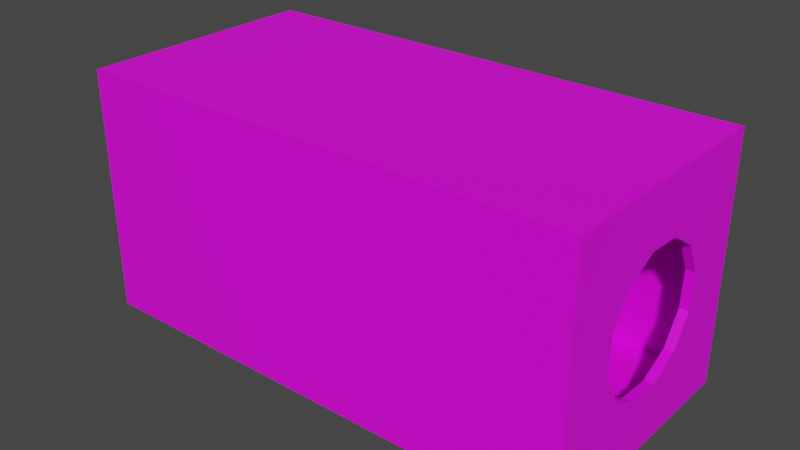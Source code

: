 # Source: BoxCLosedHolesSides.blend  (saved by Blender 5.0.118; exported with 4.5.12 LTS)
import bpy
from mathutils import Matrix  # noqa: F401  (used for matrix-valued properties, if any)

bpy.ops.wm.read_factory_settings(use_empty=True)
scene = bpy.context.scene
scene.name = 'Scene'

# ---- collections
col_collection = bpy.data.collections.new('Collection'); scene.collection.children.link(col_collection)

# ---- images (referenced by path relative to the original .blend; pixels are not part of the script)
import os
ASSET_DIR = os.environ.get("B2B_ASSET_DIR", "")  # directory of the original .blend (textures are referenced by path, not embedded)
HERE = os.path.dirname(os.path.abspath(__file__))  # packed textures are extracted next to this script under _unpacked/

def load_image(name, relpath, width, height, colorspace="sRGB"):
    """Load a texture the original file referenced (path relative to the .blend, or extracted next to this script)."""
    p = next((c for c in (os.path.join(HERE, relpath), os.path.join(ASSET_DIR, relpath)) if relpath and os.path.exists(c)), "")
    if p:
        img = bpy.data.images.load(p, check_existing=True)
        img.name = name
    else:  # same state as the original file: an image datablock whose file is absent (Cycles renders it pink)
        img = bpy.data.images.new(name, width, height)
        img.source = "FILE"
        img.filepath = "//" + (relpath or name)
    img.colorspace_settings.name = colorspace
    return img
img_cardboard_png = load_image('Cardboard.png', 'Cardboard.png', 1024, 1024, 'sRGB')

# ---- materials (node trees are filled in below, after node groups)
mat_material_001 = bpy.data.materials.new('Material.001')
mat_material_001.use_backface_culling_lightprobe_volume = False
mat_material_001.use_transparent_shadow = False

# ---- material node trees
mat_material_001.use_nodes = True; mat_material_001.node_tree.nodes.clear()
_N = mat_material_001.node_tree.nodes; _L = mat_material_001.node_tree.links
n0 = _N.new('ShaderNodeBsdfPrincipled'); n0.name = 'Principled BSDF'; n0.location = (10, 300)
n0.distribution = 'GGX'
n0.subsurface_method = 'BURLEY'
n0.inputs[3].default_value = 1.45
n0.inputs[27].default_value = (0.0, 0.0, 0.0, 1.0)
n0.inputs[28].default_value = 1.0
n1 = _N.new('ShaderNodeOutputMaterial'); n1.name = 'Material Output'; n1.location = (300, 300)
n2 = _N.new('ShaderNodeTexImage'); n2.name = 'Image Texture'; n2.location = (-180, 280)
n2.image = img_cardboard_png
_L.new(n0.outputs[0], n1.inputs[0])
_L.new(n2.outputs[0], n0.inputs[0])
n1.is_active_output = True

# ---- world
world_world = bpy.data.worlds.new('World'); scene.world = world_world
world_world.use_nodes = True; world_world.node_tree.nodes.clear()
_N = world_world.node_tree.nodes; _L = world_world.node_tree.links
n0 = _N.new('ShaderNodeOutputWorld'); n0.name = 'World Output'; n0.location = (300, 300)
n1 = _N.new('ShaderNodeBackground'); n1.name = 'Background'; n1.location = (10, 300)
n1.inputs[0].default_value = (0.05088, 0.05088, 0.05088, 1.0)
_L.new(n1.outputs[0], n0.inputs[0])
n0.is_active_output = True
world_world.color = (0.05088, 0.05088, 0.05088)
world_world.use_sun_shadow = False
world_world.sun_shadow_jitter_overblur = 0.0

# ---- meshes
me_cube_001 = bpy.data.meshes.new('Cube.001')
me_cube_001.from_pydata([(1.019, 0.5008, 1.017), (1.019, 0.5008, 0.01576), (-1.018, 0.5008, 1.017), (-1.018, 0.5008, 0.01576), (1.017, -0.5008, 1.017), (1.017, -0.5008, 0.01576), (-1.018, -0.5008, 1.017), (-1.018, -0.5008, 0.01576), (-1.013, 0.5067, 1.03), (1.013, 0.5067, 1.03), (1.013, 0.5067, 0.01645), (-1.013, 0.5067, 0.01645), (-1.013, -0.5067, 1.03), (-1.013, -0.5067, 0.01645), (1.013, -0.5067, 1.03), (1.013, -0.5067, 0.01645), (1.013, 0.5067, 0.692), (1.013, 0.5067, 0.3543), (-1.013, 0.5067, 0.3543), (-1.013, 0.5067, 0.692), (-1.013, -0.5067, 0.3543), (-1.013, -0.5067, 0.692), (1.013, -0.5067, 0.3543), (1.013, -0.5067, 0.692), (-1.002, -0.1669, 1.017), (-1.002, 0.1669, 1.017), (1.002, 0.1669, 1.017), (1.002, -0.1669, 1.017), (-1.013, -0.1689, 1.03), (-1.013, 0.1689, 1.03), (1.013, 0.1689, 1.03), (1.013, -0.1689, 1.03), (1.013, 0.1858, 0.3137), (1.013, -0.2095, 0.3374), (1.013, 0.2095, 0.7089), (1.013, -0.1858, 0.7326), (-1.013, 0.2242, 0.7247), (-1.013, -0.2288, 0.7183), (-1.013, 0.09027, 0.2919), (-1.013, -0.08276, 0.2894), (-1.013, -0.0563, 1.03), (-1.013, 0.0563, 1.03), (1.013, 0.0563, 1.03), (1.013, -0.0563, 1.03), (1.013, 0.08854, 0.7888), (1.013, -0.05613, 0.7975), (-1.013, 0.08276, 0.8244), (-1.013, -0.09027, 0.822), (1.013, 0.5067, 0.5794), (1.013, 0.5067, 0.4668), (-1.013, 0.5067, 0.4668), (-1.013, 0.5067, 0.5794), (-1.013, 0.2288, 0.3956), (-1.013, 0.28, 0.5609), (1.013, 0.2656, 0.4346), (1.013, 0.2743, 0.5793), (-1.013, -0.5067, 0.4668), (-1.013, -0.5067, 0.5794), (1.013, -0.5067, 0.4668), (1.013, -0.5067, 0.5794), (-1.013, -0.2242, 0.3892), (-1.013, -0.28, 0.553), (1.013, -0.2743, 0.467), (1.013, -0.2656, 0.6117), (1.013, 0.05613, 0.2488), (1.013, -0.08854, 0.2575), (-1.018, 0.5067, 0.692), (-1.018, 0.5067, 1.03), (-1.018, 0.1689, 1.03), (-1.018, -0.5067, 0.01645), (-1.018, -0.5067, 0.692), (-1.018, -0.5067, 1.03), (-1.018, 0.5067, 0.01645), (-1.018, 0.5067, 0.3543), (-1.018, 0.5067, 0.5794), (-1.018, -0.5067, 0.3543), (-1.018, -0.5067, 0.5794), (1.05, -0.5067, 0.01645), (1.05, 0.5067, 0.4668), (-1.018, -0.1689, 1.03), (-1.018, 0.0563, 1.03), (1.05, 0.5067, 0.692), (1.05, 0.5067, 1.03), (1.05, -0.1689, 1.03), (1.05, -0.5067, 1.03), (-1.018, -0.0563, 1.03), (1.05, -0.5067, 0.692), (-1.018, 0.5067, 0.4668), (1.05, 0.5067, 0.01645), (-1.018, -0.5067, 0.4668), (1.05, 0.5067, 0.3543), (-1.042, -0.08276, 0.2894), (-1.038, -0.08276, 0.2894), (-1.038, 0.09027, 0.2919), (-1.042, 0.09027, 0.2919), (-1.038, -0.09027, 0.822), (-1.038, -0.2288, 0.7183), (-1.038, 0.28, 0.5609), (-1.038, 0.2242, 0.7247), (-1.038, -0.28, 0.553), (-1.038, 0.08276, 0.8244), (-1.042, -0.09027, 0.822), (-1.042, -0.2288, 0.7183), (-1.038, 0.2288, 0.3956), (-1.038, -0.2242, 0.3892), (-1.042, 0.5067, 0.692), (-1.042, 0.5067, 1.03), (-1.042, 0.1689, 1.03), (-1.042, -0.5067, 0.01645), (-1.042, -0.5067, 0.692), (-1.042, -0.5067, 1.03), (-1.042, 0.5067, 0.01645), (-1.042, 0.5067, 0.3543), (-1.042, 0.5067, 0.5794), (-1.042, -0.5067, 0.3543), (-1.042, -0.5067, 0.5794), (-1.042, -0.1689, 1.03), (-1.042, 0.0563, 1.03), (-1.042, 0.2242, 0.7247), (-1.042, 0.28, 0.5609), (-1.042, -0.28, 0.553), (-1.042, -0.0563, 1.03), (-1.042, 0.08276, 0.8244), (-1.042, 0.5067, 0.4668), (-1.042, 0.2288, 0.3956), (-1.042, -0.5067, 0.4668), (-1.042, -0.2242, 0.3892), (1.05, -0.5067, 0.3543), (1.05, -0.5067, 0.5794), (1.05, -0.2095, 0.3374), (1.05, -0.1858, 0.7326), (1.05, 0.1689, 1.03), (1.05, -0.0563, 1.03), (1.05, 0.1858, 0.3137), (1.05, -0.08854, 0.2575), (1.05, 0.2095, 0.7089), (1.05, -0.05613, 0.7975), (1.05, -0.2656, 0.6117), (1.05, 0.2743, 0.5793), (1.05, 0.0563, 1.03), (1.05, 0.08854, 0.7888), (1.05, 0.5067, 0.5794), (1.05, 0.2656, 0.4346), (1.05, -0.5067, 0.4668), (1.05, -0.2743, 0.467), (1.05, 0.05613, 0.2488), (1.019, 0.5008, 0.05352), (-1.018, 0.5008, 0.05352), (-1.018, -0.5008, 0.05352), (1.017, -0.5008, 0.05352), (1.013, 0.5067, 0.05352), (-1.013, 0.5067, 0.05352), (-1.013, -0.5067, 0.05352), (1.013, -0.5067, 0.05352), (-1.018, 0.5067, 0.05352), (-1.018, -0.5067, 0.05352), (1.05, 0.5067, 0.05352), (-1.042, 0.5067, 0.05352), (-1.042, -0.5067, 0.05352), (-1.017, -0.4786, 0.05352), (-1.017, 0.4795, 0.05352), (1.05, -0.5067, 0.05352), (1.013, -0.4724, 0.05352), (1.013, 0.4667, 0.05352), (1.013, -0.4169, 0.05352), (1.013, 0.4348, 0.05352)], [], [(146, 147, 3, 1), (148, 149, 5, 7), (24, 27, 4, 6), (150, 10, 11, 151), (19, 51, 74, 66), (152, 13, 15, 153), (28, 12, 14, 31), (59, 58, 143, 128), (44, 34, 135, 140), (58, 22, 127, 143), (12, 21, 23, 14), (56, 20, 22, 58), (46, 47, 95, 100), (9, 16, 19, 8), (49, 17, 18, 50), (155, 75, 114, 158), (151, 11, 72, 154), (51, 50, 87, 74), (42, 43, 132, 139), (17, 49, 78, 90), (30, 42, 139, 131), (16, 9, 82, 81), (49, 48, 141, 78), (8, 29, 30, 9), (40, 28, 31, 43), (29, 8, 67, 68), (61, 60, 104, 99), (2, 0, 26, 25), (25, 26, 27, 24), (29, 41, 42, 30), (41, 40, 43, 42), (64, 65, 134, 145), (50, 18, 73, 87), (8, 19, 66, 67), (56, 57, 76, 89), (36, 46, 100, 98), (16, 48, 51, 19), (48, 49, 50, 51), (48, 16, 81, 141), (150, 17, 90, 156), (32, 64, 145, 133), (20, 56, 89, 75), (40, 41, 80, 85), (21, 57, 59, 23), (57, 56, 58, 59), (35, 45, 136, 130), (43, 31, 83, 132), (66, 74, 113, 105), (52, 53, 97, 103), (37, 61, 99, 96), (60, 39, 92, 104), (74, 87, 123, 113), (154, 72, 111, 157), (38, 52, 103, 93), (87, 73, 112, 123), (53, 36, 98, 97), (70, 71, 110, 109), (39, 38, 93, 92), (68, 67, 106, 107), (47, 37, 96, 95), (67, 66, 105, 106), (21, 12, 71, 70), (152, 20, 75, 155), (85, 80, 117, 121), (80, 68, 107, 117), (57, 21, 70, 76), (79, 85, 121, 116), (12, 28, 79, 71), (41, 29, 68, 80), (28, 40, 85, 79), (93, 103, 124, 94), (97, 98, 118, 119), (92, 93, 94, 91), (95, 96, 102, 101), (157, 158, 114, 91, 94, 112), (116, 102, 109, 110), (126, 91, 114, 125), (123, 112, 94, 124), (106, 105, 118, 107), (121, 101, 102, 116), (107, 118, 122, 117), (117, 122, 101, 121), (105, 113, 119, 118), (113, 123, 124, 119), (102, 120, 115, 109), (120, 126, 125, 115), (104, 92, 91, 126), (96, 99, 120, 102), (103, 97, 119, 124), (98, 100, 122, 118), (99, 104, 126, 120), (100, 95, 101, 122), (76, 70, 109, 115), (75, 89, 125, 114), (71, 79, 116, 110), (89, 76, 115, 125), (154, 160, 72), (159, 155, 69), (66, 36, 53), (160, 159, 69, 72), (52, 73, 87), (89, 75, 60), (89, 60, 61), (53, 52, 87), (53, 87, 74), (76, 89, 61), (37, 70, 61), (74, 66, 53), (70, 76, 61), (36, 66, 67), (71, 70, 37), (47, 79, 37), (67, 68, 36), (68, 46, 36), (79, 71, 37), (46, 68, 80), (79, 47, 85), (135, 81, 82, 131), (47, 46, 85), (85, 46, 80), (138, 141, 81, 135), (128, 137, 130, 86), (86, 130, 83, 84), (140, 135, 131, 139), (130, 136, 132, 83), (136, 140, 139, 132), (133, 90, 78, 142), (142, 78, 141, 138), (127, 129, 144, 143), (143, 144, 137, 128), (156, 90, 133, 145, 134, 129, 127, 161), (45, 44, 140, 136), (54, 32, 133, 142), (33, 62, 144, 129), (55, 54, 142, 138), (153, 15, 77, 161), (62, 63, 137, 144), (63, 35, 130, 137), (14, 23, 86, 84), (23, 59, 128, 86), (34, 55, 138, 135), (31, 14, 84, 83), (65, 33, 129, 134), (9, 30, 131, 82), (54, 55, 17), (55, 16, 48), (34, 9, 16), (34, 30, 9), (44, 42, 30), (45, 42, 44), (45, 31, 43), (35, 14, 31), (35, 23, 14), (63, 59, 23), (62, 59, 63), (62, 22, 58), (162, 15, 153), (165, 163, 10), (162, 164, 15), (163, 150, 10), (55, 48, 49), (55, 34, 16), (34, 44, 30), (45, 43, 42), (45, 35, 31), (35, 63, 23), (62, 58, 59), (62, 33, 22), (32, 54, 17), (55, 49, 17), (72, 69, 108, 111), (15, 13, 7, 5), (164, 64, 165), (15, 10, 88, 77), (11, 10, 1, 3), (15, 10, 5), (15, 164, 165, 10), (64, 32, 163, 165), (33, 65, 64, 164, 162), (52, 38, 39, 60, 159, 160), (111, 108, 158, 157), (88, 156, 161, 77), (69, 155, 158, 108), (60, 75, 155, 159), (73, 154, 157, 112), (73, 52, 160, 154), (22, 153, 161, 127), (33, 162, 153, 22), (20, 152, 153, 22), (13, 152, 155, 69), (18, 151, 154, 73), (10, 150, 156, 88), (17, 150, 151, 18), (32, 17, 150, 163), (6, 4, 149, 148), (0, 2, 147, 146), (149, 146, 147, 148), (157, 158, 159, 160), (5, 7, 11, 10)])
_uv = me_cube_001.uv_layers.new(name='UVMap')
_uv.uv.foreach_set('vector', [0.5382, -0.001582, 0.5382, 0.5791, 0.5402, 0.5791, 0.5402, -0.001582, 0.5433, 0.5794, 0.5433, -0.00112, 0.5414, -0.00112, 0.5414, 0.5794, 0.2454, 0.4323, 0.2454, 0.06872, 0.2188, 0.1002, 0.2188, 0.4697, 0.4868, 0.5779, 0.4887, 0.5779, 0.4887, 0.0, 0.4868, 0.0, 0.4544, 0.0, 0.4602, 0.0, 0.4602, -0.001264, 0.4544, -0.001264, 0.4348, 0.5779, 0.4367, 0.5779, 0.4367, 0.0, 0.4348, 0.0, 0.3275, 0.02472, 0.2986, 0.0, 0.2986, 0.343, 0.3275, 0.3677, 0.4081, 0.0, 0.4138, 0.0, 0.4138, -0.0103, 0.4081, -0.0103, 0.6495, 0.5413, 0.6535, 0.5068, 0.6535, 0.5068, 0.6495, 0.5413, 0.4138, 0.0, 0.4196, 0.0, 0.4196, -0.0103, 0.4138, -0.0103, 0.3853, 0.5779, 0.4024, 0.5779, 0.4024, 0.0, 0.3853, 0.0, 0.4138, 0.5779, 0.4196, 0.5779, 0.4196, 0.0, 0.4138, 0.0, 0.2292, 0.6347, 0.2293, 0.5854, 0.2293, 0.5854, 0.2292, 0.6347, 0.4373, 0.5779, 0.4544, 0.5779, 0.4544, 0.0, 0.4373, 0.0, 0.4659, 0.5779, 0.4716, 0.5779, 0.4716, 0.0, 0.4659, 0.0, 0.4348, 0.5792, 0.4196, 0.5792, 0.4196, 0.5862, 0.4348, 0.5862, 0.4868, 0.0, 0.4887, 0.0, 0.4887, -0.001264, 0.4868, -0.001264, 0.4602, 0.0, 0.4659, 0.0, 0.4659, -0.001264, 0.4602, -0.001264, 0.3468, 0.3842, 0.3371, 0.376, 0.3371, 0.3821, 0.3468, 0.3903, 0.4716, 0.5779, 0.4659, 0.5779, 0.4659, 0.5882, 0.4716, 0.5882, 0.3564, 0.3924, 0.3468, 0.3842, 0.3468, 0.3903, 0.3564, 0.3986, 0.4544, 0.5779, 0.4373, 0.5779, 0.4373, 0.5882, 0.4544, 0.5882, 0.4659, 0.5779, 0.4602, 0.5779, 0.4602, 0.5882, 0.4659, 0.5882, 0.3853, 0.07417, 0.3564, 0.04945, 0.3564, 0.3924, 0.3853, 0.4172, 0.3371, 0.03296, 0.3275, 0.02472, 0.3275, 0.3677, 0.3371, 0.376, 0.3564, 0.04945, 0.3853, 0.07417, 0.3853, 0.07342, 0.3564, 0.0487, 0.243, 0.5313, 0.2513, 0.5472, 0.2513, 0.5472, 0.243, 0.5313, 0.2986, 0.3665, 0.2986, -0.003149, 0.272, 0.03436, 0.272, 0.3979, 0.272, 0.3979, 0.272, 0.03436, 0.2454, 0.06872, 0.2454, 0.4323, 0.3564, 0.04945, 0.3468, 0.04121, 0.3468, 0.3842, 0.3564, 0.3924, 0.3468, 0.04121, 0.3371, 0.03296, 0.3371, 0.376, 0.3468, 0.3842, 0.6769, 0.5505, 0.6764, 0.5918, 0.6764, 0.5918, 0.6769, 0.5505, 0.4659, 0.0, 0.4716, 0.0, 0.4716, -0.001264, 0.4659, -0.001264, 0.4373, 0.0, 0.4544, 0.0, 0.4544, -0.001264, 0.4373, -0.001264, 0.4138, 0.5779, 0.4081, 0.5779, 0.4081, 0.5792, 0.4138, 0.5792, 0.2342, 0.6751, 0.2292, 0.6347, 0.2292, 0.6347, 0.2342, 0.6751, 0.4544, 0.5779, 0.4602, 0.5779, 0.4602, 0.0, 0.4544, 0.0, 0.4602, 0.5779, 0.4659, 0.5779, 0.4659, 0.0, 0.4602, 0.0, 0.4602, 0.5779, 0.4544, 0.5779, 0.4544, 0.5882, 0.4602, 0.5882, 0.4868, 0.5779, 0.4716, 0.5779, 0.4716, 0.5882, 0.4868, 0.5882, 0.6736, 0.5136, 0.6769, 0.5505, 0.6769, 0.5505, 0.6736, 0.5136, 0.4196, 0.5779, 0.4138, 0.5779, 0.4138, 0.5792, 0.4196, 0.5792, 0.3371, 0.03296, 0.3468, 0.04121, 0.3468, 0.04045, 0.3371, 0.03221, 0.4024, 0.5779, 0.4081, 0.5779, 0.4081, 0.0, 0.4024, 0.0, 0.4081, 0.5779, 0.4138, 0.5779, 0.4138, 0.0, 0.4081, 0.0, 0.6523, 0.6195, 0.649, 0.5826, 0.649, 0.5826, 0.6523, 0.6195, 0.3371, 0.376, 0.3275, 0.3677, 0.3275, 0.3738, 0.3371, 0.3821, 0.4544, -0.001264, 0.4602, -0.001264, 0.4602, -0.008218, 0.4544, -0.008218, 0.2509, 0.6764, 0.2426, 0.691, 0.2426, 0.691, 0.2509, 0.6764, 0.2346, 0.5459, 0.243, 0.5313, 0.243, 0.5313, 0.2346, 0.5459, 0.2513, 0.5472, 0.2563, 0.5875, 0.2563, 0.5875, 0.2513, 0.5472, 0.4602, -0.001264, 0.4659, -0.001264, 0.4659, -0.008218, 0.4602, -0.008218, 0.4868, -0.001264, 0.4887, -0.001264, 0.4887, -0.008218, 0.4868, -0.008218, 0.2562, 0.6369, 0.2509, 0.6764, 0.2509, 0.6764, 0.2562, 0.6369, 0.4659, -0.001264, 0.4716, -0.001264, 0.4716, -0.008218, 0.4659, -0.008218, 0.2426, 0.691, 0.2342, 0.6751, 0.2342, 0.6751, 0.2426, 0.691, 0.4024, 0.5792, 0.3853, 0.5792, 0.3853, 0.5862, 0.4024, 0.5862, 0.2563, 0.5875, 0.2562, 0.6369, 0.2562, 0.6369, 0.2563, 0.5875, 0.3564, 0.0487, 0.3853, 0.07342, 0.3853, 0.06929, 0.3564, 0.04457, 0.2293, 0.5854, 0.2346, 0.5459, 0.2346, 0.5459, 0.2293, 0.5854, 0.4373, -0.001264, 0.4544, -0.001264, 0.4544, -0.008218, 0.4373, -0.008218, 0.4024, 0.5779, 0.3853, 0.5779, 0.3853, 0.5792, 0.4024, 0.5792, 0.4348, 0.5779, 0.4196, 0.5779, 0.4196, 0.5792, 0.4348, 0.5792, 0.3371, 0.03221, 0.3468, 0.04045, 0.3468, 0.03633, 0.3371, 0.02809, 0.3468, 0.04045, 0.3564, 0.0487, 0.3564, 0.04457, 0.3468, 0.03633, 0.4081, 0.5779, 0.4024, 0.5779, 0.4024, 0.5792, 0.4081, 0.5792, 0.3275, 0.02397, 0.3371, 0.03221, 0.3371, 0.02809, 0.3275, 0.01985, 0.2986, 0.0, 0.3275, 0.02472, 0.3275, 0.02397, 0.2986, -0.0007503, 0.3468, 0.04121, 0.3564, 0.04945, 0.3564, 0.0487, 0.3468, 0.04045, 0.3275, 0.02472, 0.3371, 0.03296, 0.3371, 0.03221, 0.3275, 0.02397, 0.2562, 0.6369, 0.2509, 0.6764, 0.2509, 0.6764, 0.2562, 0.6369, 0.2426, 0.691, 0.2342, 0.6751, 0.2342, 0.6751, 0.2426, 0.691, 0.2563, 0.5875, 0.2562, 0.6369, 0.2562, 0.6369, 0.2563, 0.5875, 0.2293, 0.5854, 0.2346, 0.5459, 0.2346, 0.5459, 0.2293, 0.5854, 0.2683, 0.7556, 0.2683, 0.4666, 0.253, 0.4666, 0.2563, 0.5875, 0.2562, 0.6369, 0.253, 0.7556, 0.2188, 0.563, 0.2346, 0.5459, 0.2359, 0.4666, 0.2188, 0.4666, 0.2513, 0.5472, 0.2563, 0.5875, 0.253, 0.4666, 0.2473, 0.4666, 0.2473, 0.7556, 0.253, 0.7556, 0.2562, 0.6369, 0.2509, 0.6764, 0.2188, 0.7556, 0.2359, 0.7556, 0.2342, 0.6751, 0.2188, 0.6593, 0.2188, 0.5951, 0.2293, 0.5854, 0.2346, 0.5459, 0.2188, 0.563, 0.2188, 0.6593, 0.2342, 0.6751, 0.2292, 0.6347, 0.2188, 0.6272, 0.2188, 0.6272, 0.2292, 0.6347, 0.2293, 0.5854, 0.2188, 0.5951, 0.2359, 0.7556, 0.2416, 0.7556, 0.2426, 0.691, 0.2342, 0.6751, 0.2416, 0.7556, 0.2473, 0.7556, 0.2509, 0.6764, 0.2426, 0.691, 0.2346, 0.5459, 0.243, 0.5313, 0.2416, 0.4666, 0.2359, 0.4666, 0.243, 0.5313, 0.2513, 0.5472, 0.2473, 0.4666, 0.2416, 0.4666, 0.2513, 0.5472, 0.2563, 0.5875, 0.2563, 0.5875, 0.2513, 0.5472, 0.2346, 0.5459, 0.243, 0.5313, 0.243, 0.5313, 0.2346, 0.5459, 0.2509, 0.6764, 0.2426, 0.691, 0.2426, 0.691, 0.2509, 0.6764, 0.2342, 0.6751, 0.2292, 0.6347, 0.2292, 0.6347, 0.2342, 0.6751, 0.243, 0.5313, 0.2513, 0.5472, 0.2513, 0.5472, 0.243, 0.5313, 0.2292, 0.6347, 0.2293, 0.5854, 0.2293, 0.5854, 0.2292, 0.6347, 0.4081, 0.5792, 0.4024, 0.5792, 0.4024, 0.5862, 0.4081, 0.5862, 0.4196, 0.5792, 0.4138, 0.5792, 0.4138, 0.5862, 0.4196, 0.5862, 0.2986, -0.0007503, 0.3275, 0.02397, 0.3275, 0.01985, 0.2986, -0.004878, 0.4138, 0.5792, 0.4081, 0.5792, 0.4081, 0.5862, 0.4138, 0.5862, 0.0, 0.0, 0.0, 0.0, 0.0, 0.0, 0.0, 0.0, 0.0, 0.0, 0.0, 0.0, 0.0, 0.0, 0.0, 0.0, 0.0, 0.0, 0.0, 0.0, 0.0, 0.0, 0.0, 0.0, 0.0, 0.0, 0.0, 0.0, 0.0, 0.0, 0.0, 0.0, 0.0, 0.0, 0.0, 0.0, 0.0, 0.0, 0.0, 0.0, 0.0, 0.0, 0.0, 0.0, 0.0, 0.0, 0.0, 0.0, 0.0, 0.0, 0.0, 0.0, 0.0, 0.0, 0.0, 0.0, 0.0, 0.0, 0.0, 0.0, 0.0, 0.0, 0.0, 0.0, 0.0, 0.0, 0.0, 0.0, 0.0, 0.0, 0.0, 0.0, 0.0, 0.0, 0.0, 0.0, 0.0, 0.0, 0.0, 0.0, 0.0, 0.0, 0.0, 0.0, 0.0, 0.0, 0.0, 0.0, 0.0, 0.0, 0.0, 0.0, 0.0, 0.0, 0.0, 0.0, 0.0, 0.0, 0.0, 0.0, 0.0, 0.0, 0.0, 0.0, 0.0, 0.0, 0.0, 0.0, 0.0, 0.0, 0.0, 0.0, 0.0, 0.0, 0.0, 0.0, 0.0, 0.0, 0.0, 0.0, 0.0, 0.0, 0.0, 0.0, 0.0, 0.0, 0.0, 0.0, 0.6535, 0.5068, 0.6544, 0.4221, 0.6372, 0.4221, 0.6372, 0.5184, 0.0, 0.0, 0.0, 0.0, 0.0, 0.0, 0.0, 0.0, 0.0, 0.0, 0.0, 0.0, 0.6601, 0.4883, 0.6601, 0.4221, 0.6544, 0.4221, 0.6535, 0.5068, 0.6601, 0.711, 0.6584, 0.6423, 0.6523, 0.6195, 0.6544, 0.711, 0.6544, 0.711, 0.6523, 0.6195, 0.6372, 0.6147, 0.6372, 0.711, 0.6495, 0.5413, 0.6535, 0.5068, 0.6372, 0.5184, 0.6372, 0.5505, 0.6523, 0.6195, 0.649, 0.5826, 0.6372, 0.5826, 0.6372, 0.6147, 0.649, 0.5826, 0.6495, 0.5413, 0.6372, 0.5505, 0.6372, 0.5826, 0.6736, 0.5136, 0.6715, 0.4221, 0.6658, 0.4221, 0.6674, 0.4908, 0.6674, 0.4908, 0.6658, 0.4221, 0.6601, 0.4221, 0.6601, 0.4883, 0.6715, 0.711, 0.6724, 0.6263, 0.6658, 0.6448, 0.6658, 0.711, 0.6658, 0.711, 0.6658, 0.6448, 0.6584, 0.6423, 0.6601, 0.711, 0.6868, 0.4221, 0.6715, 0.4221, 0.6736, 0.5136, 0.6769, 0.5505, 0.6764, 0.5918, 0.6724, 0.6263, 0.6715, 0.711, 0.6868, 0.711, 0.649, 0.5826, 0.6495, 0.5413, 0.6495, 0.5413, 0.649, 0.5826, 0.6674, 0.4908, 0.6736, 0.5136, 0.6736, 0.5136, 0.6674, 0.4908, 0.6724, 0.6263, 0.6658, 0.6448, 0.6658, 0.6448, 0.6724, 0.6263, 0.6601, 0.4883, 0.6674, 0.4908, 0.6674, 0.4908, 0.6601, 0.4883, 0.4348, 0.0, 0.4367, 0.0, 0.4367, -0.0103, 0.4348, -0.0103, 0.6658, 0.6448, 0.6584, 0.6423, 0.6584, 0.6423, 0.6658, 0.6448, 0.6584, 0.6423, 0.6523, 0.6195, 0.6523, 0.6195, 0.6584, 0.6423, 0.3853, 0.0, 0.4024, 0.0, 0.4024, -0.0103, 0.3853, -0.0103, 0.4024, 0.0, 0.4081, 0.0, 0.4081, -0.0103, 0.4024, -0.0103, 0.6535, 0.5068, 0.6601, 0.4883, 0.6601, 0.4883, 0.6535, 0.5068, 0.3275, 0.3677, 0.2986, 0.343, 0.2986, 0.3491, 0.3275, 0.3738, 0.6764, 0.5918, 0.6724, 0.6263, 0.6724, 0.6263, 0.6764, 0.5918, 0.3853, 0.4172, 0.3564, 0.3924, 0.3564, 0.3986, 0.3853, 0.4233, 0.6674, 0.4908, 0.6601, 0.4883, 0.4716, 0.5779, 0.6601, 0.4883, 0.4544, 0.5779, 0.4602, 0.5779, 0.6535, 0.5068, 0.4373, 0.5779, 0.4544, 0.5779, 0.6535, 0.5068, 0.3564, 0.3924, 0.3853, 0.4172, 0.6495, 0.5413, 0.3468, 0.3842, 0.3564, 0.3924, 0.649, 0.5826, 0.3468, 0.3842, 0.6495, 0.5413, 0.649, 0.5826, 0.3275, 0.3677, 0.3371, 0.376, 0.6523, 0.6195, 0.2986, 0.343, 0.3275, 0.3677, 0.6523, 0.6195, 0.4024, 0.0, 0.3853, 0.0, 0.6584, 0.6423, 0.4081, 0.0, 0.4024, 0.0, 0.6658, 0.6448, 0.4081, 0.0, 0.6584, 0.6423, 0.6658, 0.6448, 0.4196, 0.0, 0.4138, 0.0, 0.4639, 0.07233, 0.4367, 0.0, 0.4348, 0.0, 0.6868, 0.4426, 0.6868, 0.4335, 0.6887, 0.4221, 0.6868, 0.7012, 0.6868, 0.6854, 0.6887, 0.711, 0.5118, 0.5699, 0.4868, 0.5779, 0.4887, 0.5779, 0.6601, 0.4883, 0.4602, 0.5779, 0.4659, 0.5779, 0.6601, 0.4883, 0.6535, 0.5068, 0.4544, 0.5779, 0.6535, 0.5068, 0.6495, 0.5413, 0.3564, 0.3924, 0.649, 0.5826, 0.3371, 0.376, 0.3468, 0.3842, 0.649, 0.5826, 0.6523, 0.6195, 0.3275, 0.3677, 0.6523, 0.6195, 0.6584, 0.6423, 0.4024, 0.0, 0.6658, 0.6448, 0.4138, 0.0, 0.4081, 0.0, 0.6658, 0.6448, 0.6724, 0.6263, 0.4196, 0.0, 0.6736, 0.5136, 0.6674, 0.4908, 0.4716, 0.5779, 0.6601, 0.4883, 0.4659, 0.5779, 0.4716, 0.5779, 0.0, 0.0, 0.0, 0.0, 0.2702, 0.4666, 0.2702, 0.7556, 0.4367, 0.0, 0.4367, 0.5779, 0.5414, 0.5794, 0.5414, -0.00112, 0.0, 0.0, 0.0, 0.0, 0.0, 0.0, 0.0, 0.0, 0.0, 0.0, 0.6887, 0.4221, 0.6887, 0.711, 0.4887, 0.0, 0.4887, 0.5779, 0.5402, -0.001582, 0.5402, 0.5791, 0.0, 0.0, 0.0, 0.0, 0.5414, -0.00112, 0.0, 0.0, 0.0, 0.0, 0.0, 0.0, 0.0, 0.0, 0.6769, 0.5505, 0.6736, 0.5136, 0.6868, 0.4335, 0.6868, 0.4426, 0.6724, 0.6263, 0.6764, 0.5918, 0.6769, 0.5505, 0.6868, 0.6854, 0.6868, 0.7012, 0.0, 0.0, 0.0, 0.0, 0.0, 0.0, 0.0, 0.0, 0.0, 0.0, 0.0, 0.0, 0.2702, 0.7556, 0.2702, 0.4666, 0.2683, 0.4666, 0.2683, 0.7556, 0.6887, 0.4221, 0.6868, 0.4221, 0.6868, 0.711, 0.6887, 0.711, 0.4367, 0.5792, 0.4348, 0.5792, 0.4348, 0.5862, 0.4367, 0.5862, 0.0, 0.0, 0.0, 0.0, 0.0, 0.0, 0.0, 0.0, 0.4716, -0.001264, 0.4868, -0.001264, 0.4868, -0.008218, 0.4716, -0.008218, 0.0, 0.0, 0.0, 0.0, 0.0, 0.0, 0.0, 0.0, 0.4196, 0.0, 0.4348, 0.0, 0.4348, -0.0103, 0.4196, -0.0103, 0.6724, 0.6263, 0.4639, 0.07233, 0.4348, 0.0, 0.4196, 0.0, 0.4196, 0.5779, 0.4348, 0.5779, 0.4348, 0.0, 0.4196, 0.0, 0.4367, 0.5779, 0.4348, 0.5779, 0.4348, 0.5792, 0.4367, 0.5792, 0.4716, 0.0, 0.4868, 0.0, 0.4868, -0.001264, 0.4716, -0.001264, 0.4887, 0.5779, 0.4868, 0.5779, 0.4868, 0.5882, 0.4887, 0.5882, 0.4716, 0.5779, 0.4868, 0.5779, 0.4868, 0.0, 0.4716, 0.0, 0.6736, 0.5136, 0.4716, 0.5779, 0.4868, 0.5779, 0.5118, 0.5699, 0.5922, 0.5794, 0.5922, -0.00112, 0.5433, -0.00112, 0.5433, 0.5794, 0.4893, -0.001582, 0.4893, 0.5791, 0.5382, 0.5791, 0.5382, -0.001582, 0.5433, -0.00112, 0.5382, -0.001582, 0.5382, 0.5791, 0.5433, 0.5794, 0.2683, 0.7556, 0.2683, 0.4666, 0.0, 0.0, 0.0, 0.0, 0.4949, 1.0, 0.4949, 3.736e-08, 5.837e-08, 0.002485, -1.679e-08, 0.9981])
me_cube_001.materials.append(mat_material_001)
me_cube_001.use_remesh_fix_poles = True
me_cube_001.use_remesh_preserve_attributes = False
me_cube_001.use_mirror_vertex_groups = False
me_cube_001.update()

# ---- objects
ob_boxopen1 = bpy.data.objects.new('BoxOpen1', me_cube_001)

# ---- transforms, parenting, visibility, modifiers, constraints
ob_boxopen1.location = (0.0, 0.0, 0.0)
ob_boxopen1.lineart.crease_threshold = 0.0
_vg = ob_boxopen1.vertex_groups.new(name='All')
_vg = ob_boxopen1.vertex_groups.new(name='To0p')
_vg = ob_boxopen1.vertex_groups.new(name='Back')
_vg = ob_boxopen1.vertex_groups.new(name='Left')
_vg = ob_boxopen1.vertex_groups.new(name='Right')
_vg = ob_boxopen1.vertex_groups.new(name='Front')

# ---- collection membership
col_collection.objects.link(ob_boxopen1)

# ---- scene / render settings (as saved in the file)
scene.frame_start = 1; scene.frame_end = 60; scene.frame_set(0)
scene.render.engine = 'BLENDER_EEVEE_NEXT'
scene.render.bake_bias = 0.0
scene.render.bake_samples = 0
scene.cycles.use_denoising = False
scene.cycles.samples = 128
scene.cycles.sampling_pattern = 'TABULATED_SOBOL'
scene.cycles.use_adaptive_sampling = False
scene.cycles.use_light_tree = False
scene.view_settings.view_transform = 'Filmic'
bpy.context.view_layer.update()

# ---- added for rendering (the .blend has no active camera and no usable light): camera, sun
cam_auto = bpy.data.cameras.new('AutoCamera')
cam_auto.lens = 50.0
cam_auto.sensor_width = 36.0
cam_auto.clip_end = 1000.0
ob_auto_camera = bpy.data.objects.new('AutoCamera', cam_auto)
scene.collection.objects.link(ob_auto_camera)
ob_auto_camera.location = (2.34991, -2.81551, 2.39981)
ob_auto_camera.rotation_euler = (1.09748, -7.21219e-08, 0.694738)
scene.camera = ob_auto_camera
light_auto_sun = bpy.data.lights.new('AutoSun', 'SUN')
light_auto_sun.energy = 3.0
light_auto_sun.angle = 0.0523599
ob_auto_sun = bpy.data.objects.new('AutoSun', light_auto_sun)
scene.collection.objects.link(ob_auto_sun)
ob_auto_sun.rotation_euler = (0.872665, 0.174533, 0.523599)
bpy.context.view_layer.update()
